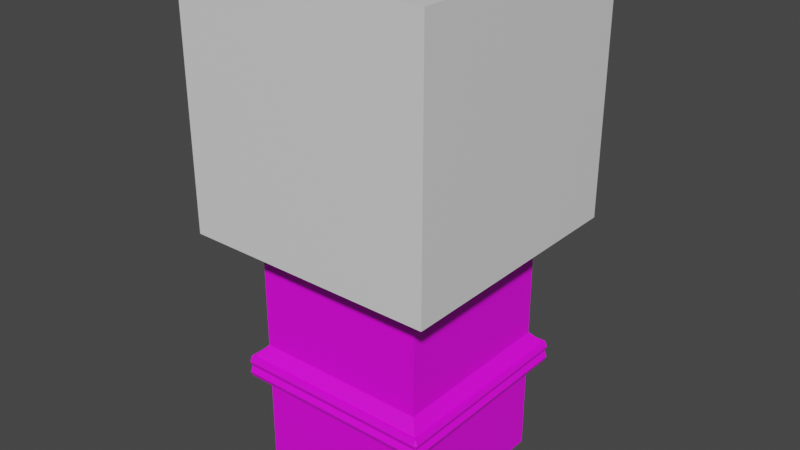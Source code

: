 # Source: Pilastra_cortada.blend  (saved by Blender 2.82.7; exported with 4.5.12 LTS)
import bpy
from mathutils import Matrix  # noqa: F401  (used for matrix-valued properties, if any)

bpy.ops.wm.read_factory_settings(use_empty=True)
scene = bpy.context.scene
scene.name = 'Scene'

# ---- collections
col_referencia = bpy.data.collections.new('Referencia'); scene.collection.children.link(col_referencia)
col_objetos = bpy.data.collections.new('Objetos'); scene.collection.children.link(col_objetos)
col_pilastra = bpy.data.collections.new('Pilastra'); col_objetos.children.link(col_pilastra)

# ---- images (referenced by path relative to the original .blend; pixels are not part of the script)
import os
ASSET_DIR = os.environ.get("B2B_ASSET_DIR", "")  # directory of the original .blend (textures are referenced by path, not embedded)
HERE = os.path.dirname(os.path.abspath(__file__))  # packed textures are extracted next to this script under _unpacked/

def load_image(name, relpath, width, height, colorspace="sRGB"):
    """Load a texture the original file referenced (path relative to the .blend, or extracted next to this script)."""
    p = next((c for c in (os.path.join(HERE, relpath), os.path.join(ASSET_DIR, relpath)) if relpath and os.path.exists(c)), "")
    if p:
        img = bpy.data.images.load(p, check_existing=True)
        img.name = name
    else:  # same state as the original file: an image datablock whose file is absent (Cycles renders it pink)
        img = bpy.data.images.new(name, width, height)
        img.source = "FILE"
        img.filepath = "//" + (relpath or name)
    img.colorspace_settings.name = colorspace
    return img
img_texture___pilastracima = load_image('Texture - PilastraCima', 'Texture - PilastraCima.png', 1024, 1024, 'sRGB')
img_texture___pilastrabase = load_image('Texture - PilastraBase', 'Texture - PilastraBase.png', 1024, 1024, 'sRGB')

# ---- materials (node trees are filled in below, after node groups)
mat_boxreference_012 = bpy.data.materials.new('BoxReference.012')
mat_boxreference_012.use_transparent_shadow = False
mat_boxreference_012.diffuse_color = (0.8, 0.8, 0.8, 0.0)
mat_mat_pilatracima = bpy.data.materials.new('Mat_PilatraCima')
mat_mat_pilatracima.use_transparent_shadow = False
mat_mat_pilastrabase = bpy.data.materials.new('Mat_PilastraBase')
mat_mat_pilastrabase.use_transparent_shadow = False

# ---- material node trees
mat_boxreference_012.use_nodes = True; mat_boxreference_012.node_tree.nodes.clear()
_N = mat_boxreference_012.node_tree.nodes; _L = mat_boxreference_012.node_tree.links
n0 = _N.new('ShaderNodeOutputMaterial'); n0.name = 'Material Output'; n0.location = (300, 300)
n1 = _N.new('ShaderNodeBsdfPrincipled'); n1.name = 'Principled BSDF'; n1.location = (10, 300)
n1.distribution = 'GGX'
n1.subsurface_method = 'BURLEY'
n1.inputs[3].default_value = 1.45
n1.inputs[27].default_value = (0.0, 0.0, 0.0, 1.0)
n1.inputs[28].default_value = 1.0
_L.new(n1.outputs[0], n0.inputs[0])
n0.is_active_output = True
mat_mat_pilatracima.use_nodes = True; mat_mat_pilatracima.node_tree.nodes.clear()
_N = mat_mat_pilatracima.node_tree.nodes; _L = mat_mat_pilatracima.node_tree.links
n0 = _N.new('ShaderNodeOutputMaterial'); n0.name = 'Material Output'; n0.location = (300, 300)
n1 = _N.new('ShaderNodeBsdfPrincipled'); n1.name = 'Principled BSDF'; n1.location = (10, 300)
n1.distribution = 'GGX'
n1.subsurface_method = 'BURLEY'
n1.inputs[3].default_value = 1.45
n1.inputs[27].default_value = (0.0, 0.0, 0.0, 1.0)
n1.inputs[28].default_value = 1.0
n2 = _N.new('ShaderNodeTexImage'); n2.name = 'Image Texture'; n2.location = (-280, 280)
n2.image = img_texture___pilastracima
_L.new(n1.outputs[0], n0.inputs[0])
_L.new(n2.outputs[0], n1.inputs[0])
n0.is_active_output = True
mat_mat_pilastrabase.use_nodes = True; mat_mat_pilastrabase.node_tree.nodes.clear()
_N = mat_mat_pilastrabase.node_tree.nodes; _L = mat_mat_pilastrabase.node_tree.links
n0 = _N.new('ShaderNodeOutputMaterial'); n0.name = 'Material Output'; n0.location = (300, 300)
n1 = _N.new('ShaderNodeBsdfPrincipled'); n1.name = 'Principled BSDF'; n1.location = (10, 300)
n1.distribution = 'GGX'
n1.subsurface_method = 'BURLEY'
n1.inputs[3].default_value = 1.45
n1.inputs[27].default_value = (0.0, 0.0, 0.0, 1.0)
n1.inputs[28].default_value = 1.0
n2 = _N.new('ShaderNodeTexImage'); n2.name = 'Image Texture'; n2.location = (-280, 280)
n2.image = img_texture___pilastrabase
_L.new(n1.outputs[0], n0.inputs[0])
_L.new(n2.outputs[0], n1.inputs[0])
n0.is_active_output = True

# ---- world
world_world = bpy.data.worlds.new('World'); scene.world = world_world
world_world.use_nodes = True; world_world.node_tree.nodes.clear()
_N = world_world.node_tree.nodes; _L = world_world.node_tree.links
n0 = _N.new('ShaderNodeOutputWorld'); n0.name = 'World Output'; n0.location = (300, 300)
n1 = _N.new('ShaderNodeBackground'); n1.name = 'Background'; n1.location = (10, 300)
n1.inputs[0].default_value = (0.05088, 0.05088, 0.05088, 1.0)
_L.new(n1.outputs[0], n0.inputs[0])
n0.is_active_output = True
world_world.color = (0.05088, 0.05088, 0.05088)
world_world.use_sun_shadow = False
world_world.sun_shadow_jitter_overblur = 0.0

# ---- meshes
me_cube_028 = bpy.data.meshes.new('Cube.028')
me_cube_028.from_pydata([(-5.0, -5.0, 0.0), (-5.0, -5.0, 10.0), (-5.0, 5.0, 0.0), (-5.0, 5.0, 10.0), (5.0, -5.0, 0.0), (5.0, -5.0, 10.0), (5.0, 5.0, 0.0), (5.0, 5.0, 10.0)], [], [(0, 1, 3, 2), (2, 3, 7, 6), (6, 7, 5, 4), (4, 5, 1, 0), (2, 6, 4, 0), (7, 3, 1, 5)])
_uv = me_cube_028.uv_layers.new(name='UVMap')
_uv.uv.foreach_set('vector', [0.375, 0.0, 0.625, 0.0, 0.625, 0.25, 0.375, 0.25, 0.375, 0.25, 0.625, 0.25, 0.625, 0.5, 0.375, 0.5, 0.375, 0.5, 0.625, 0.5, 0.625, 0.75, 0.375, 0.75, 0.375, 0.75, 0.625, 0.75, 0.625, 1.0, 0.375, 1.0, 0.125, 0.5, 0.375, 0.5, 0.375, 0.75, 0.125, 0.75, 0.625, 0.5, 0.875, 0.5, 0.875, 0.75, 0.625, 0.75])
me_cube_028.materials.append(mat_boxreference_012)
me_cube_028.use_remesh_fix_poles = True
me_cube_028.use_remesh_preserve_attributes = False
me_cube_028.use_mirror_vertex_groups = False
me_cube_028.update()
me_cube_029 = bpy.data.meshes.new('Cube.029')
me_cube_029.from_pydata([(-0.9098, -1.0, 1.143), (-0.9098, 1.0, 1.143), (1.0, -0.9098, 1.143), (0.9098, 1.0, 1.143), (-1.0, 1.0, -0.3395), (1.0, 1.0, -0.3395), (-1.0, 0.9098, 1.143), (1.0, 0.9098, 1.143), (0.9979, 1.0, 1.17), (0.9098, -1.0, 1.143), (1.0, 1.0, -0.3395), (-1.0, -0.9098, 1.143), (0.9979, -1.0, 1.17), (-1.002, -1.0, 1.17), (-1.002, 1.0, 1.17), (-1.0, 1.0, -0.3395), (-1.002, -1.0, -0.1044), (-1.002, 1.0, -0.1044), (0.9979, 1.0, -0.1044), (0.9979, -1.0, -0.1044), (-0.9118, 1.0, -0.1044), (0.9077, 1.0, -0.1044), (0.9979, 0.9098, -0.1044), (0.9979, -0.9098, -0.1044), (-0.9118, -1.0, -0.1044), (0.9077, -1.0, -0.1044), (-1.002, -0.9098, -0.1044), (-1.002, 0.9098, -0.1044)], [(4, 15), (5, 10)], [(26, 11, 6, 27), (20, 1, 3, 21), (22, 7, 2, 23), (25, 9, 0, 24), (8, 14, 13, 12), (3, 1, 14, 8), (21, 3, 8, 18), (2, 7, 8, 12), (23, 2, 12, 19), (24, 0, 13, 16), (0, 9, 12, 13), (6, 11, 13, 14), (27, 6, 14, 17), (11, 26, 16, 13), (9, 25, 19, 12), (7, 22, 18, 8), (1, 20, 17, 14), (23, 19, 25), (22, 23, 25, 24, 26, 27, 20, 21), (16, 26, 24), (17, 20, 27), (21, 18, 22)])
_uv = me_cube_029.uv_layers.new(name='UVMap')
_uv.uv.foreach_set('vector', [0.5936, 0.002977, 0.6241, 0.002977, 0.6241, 0.247, 0.5936, 0.247, 0.5936, 0.253, 0.6241, 0.253, 0.6241, 0.497, 0.5936, 0.497, 0.5936, 0.503, 0.6241, 0.503, 0.6241, 0.747, 0.5936, 0.747, 0.5936, 0.753, 0.6241, 0.753, 0.6241, 0.997, 0.5936, 0.997, 0.625, 0.5, 0.875, 0.5, 0.875, 0.75, 0.625, 0.75, 0.6241, 0.497, 0.6241, 0.253, 0.625, 0.25, 0.625, 0.5, 0.5936, 0.497, 0.6241, 0.497, 0.625, 0.5, 0.5933, 0.5, 0.6241, 0.747, 0.6241, 0.503, 0.625, 0.5, 0.625, 0.75, 0.5936, 0.747, 0.6241, 0.747, 0.625, 0.75, 0.5933, 0.75, 0.5936, 0.997, 0.6241, 0.997, 0.625, 1.0, 0.5933, 1.0, 0.6241, 0.997, 0.6241, 0.753, 0.625, 0.75, 0.625, 1.0, 0.6241, 0.247, 0.6241, 0.002977, 0.625, 0.0, 0.625, 0.25, 0.5936, 0.247, 0.6241, 0.247, 0.625, 0.25, 0.5933, 0.25, 0.6241, 0.002977, 0.5936, 0.002977, 0.5933, 0.0, 0.625, 0.0, 0.6241, 0.753, 0.5936, 0.753, 0.5933, 0.75, 0.625, 0.75, 0.6241, 0.503, 0.5936, 0.503, 0.5933, 0.5, 0.625, 0.5, 0.6241, 0.253, 0.5936, 0.253, 0.5933, 0.25, 0.625, 0.25, 0.0, 0.0, 0.0, 0.0, 0.0, 0.0, 0.0, 0.0, 0.0, 0.0, 0.0, 0.0, 0.0, 0.0, 0.0, 0.0, 0.0, 0.0, 0.0, 0.0, 0.0, 0.0, 0.0, 0.0, 0.0, 0.0, 0.0, 0.0, 0.0, 0.0, 0.0, 0.0, 0.0, 0.0, 0.0, 0.0, 0.0, 0.0, 0.0, 0.0])
me_cube_029.materials.append(mat_mat_pilatracima)
me_cube_029.use_remesh_fix_poles = True
me_cube_029.use_remesh_preserve_attributes = False
me_cube_029.use_mirror_vertex_groups = False
me_cube_029.update()
me_cube_001 = bpy.data.meshes.new('Cube.001')
me_cube_001.from_pydata([(-0.9098, -1.0, -0.9762), (-0.9098, 1.0, -0.9762), (1.0, -0.9098, -0.9762), (0.9098, 1.0, -0.9762), (-0.9098, -1.0, -0.5333), (-1.0, -1.0, -0.4528), (-1.0, -1.0, -0.3961), (-0.9098, -1.0, -0.3156), (-0.9098, 1.0, -0.3156), (-1.0, 1.0, -0.3961), (-1.0, 1.0, -0.4528), (-0.9098, 1.0, -0.5333), (0.9098, 1.0, -0.3156), (1.0, 1.0, -0.3961), (1.0, 1.0, -0.4528), (0.9098, 1.0, -0.5333), (1.0, -0.9098, -0.3156), (1.0, -1.0, -0.3961), (1.0, -1.0, -0.4528), (1.0, -0.9098, -0.5333), (-1.11, -1.11, -0.3961), (-1.0, -1.0, -0.3395), (-1.0, 1.0, -0.3395), (-1.11, 1.11, -0.3961), (1.0, 1.0, -0.3395), (1.11, 1.11, -0.3961), (1.0, -1.0, -0.3395), (1.11, -1.11, -0.3961), (-1.165, -1.138, -0.4254), (-1.138, -1.138, -0.4528), (-1.138, -1.165, -0.4254), (-1.165, -1.138, -0.4235), (-1.138, -1.165, -0.4235), (-1.138, -1.138, -0.3961), (-1.165, 1.138, -0.4235), (-1.138, 1.138, -0.3961), (-1.138, 1.165, -0.4235), (-1.165, 1.138, -0.4254), (-1.138, 1.165, -0.4254), (-1.138, 1.138, -0.4528), (1.138, 1.165, -0.4235), (1.138, 1.138, -0.3961), (1.165, 1.138, -0.4235), (1.138, 1.165, -0.4254), (1.165, 1.138, -0.4254), (1.138, 1.138, -0.4528), (1.165, -1.138, -0.4235), (1.138, -1.138, -0.3961), (1.138, -1.165, -0.4235), (1.165, -1.138, -0.4254), (1.138, -1.165, -0.4254), (1.138, -1.138, -0.4528), (-1.167, -1.138, -0.4803), (-1.138, -1.138, -0.5095), (-1.138, -1.167, -0.4803), (-1.167, -1.138, -0.4819), (-1.138, -1.167, -0.4819), (-1.138, -1.138, -0.4528), (-1.167, 1.138, -0.4819), (-1.138, 1.138, -0.4528), (-1.138, 1.167, -0.4819), (-1.167, 1.138, -0.4803), (-1.138, 1.167, -0.4803), (-1.138, 1.138, -0.5095), (1.138, 1.167, -0.4819), (1.138, 1.138, -0.4528), (1.167, 1.138, -0.4819), (1.138, 1.167, -0.4803), (1.167, 1.138, -0.4803), (1.138, 1.138, -0.5095), (1.167, -1.138, -0.4819), (1.138, -1.138, -0.4528), (1.138, -1.167, -0.4819), (1.167, -1.138, -0.4803), (1.138, -1.167, -0.4803), (1.138, -1.138, -0.5095), (-1.0, 0.9098, -0.5333), (-1.0, 0.9098, -0.9762), (1.0, 0.9098, -0.9762), (1.0, 0.9098, -0.5333), (1.0, 1.0, -0.5095), (1.0, 1.0, -1.0), (0.9098, -1.0, -0.9762), (0.9098, -1.0, -0.5333), (1.0, -1.0, -0.5095), (1.0, -1.0, -1.0), (-1.0, -0.9098, -0.9762), (-1.0, -0.9098, -0.5333), (-1.0, 1.0, -1.0), (-1.0, -1.0, -1.0), (-1.0, 1.0, -0.5095), (-1.0, -1.0, -0.5095), (-1.0, 0.9098, -0.3156), (1.0, 0.9098, -0.3156), (1.0, 1.0, -0.3395), (0.9098, -1.0, -0.3156), (-1.0, -0.9098, -0.3156), (1.0, -1.0, -0.3395), (-1.0, -1.0, -0.3395), (-1.0, 1.0, -0.3395), (-1.002, -1.0, 0.2707), (-1.002, 1.0, 0.2707), (0.9976, 1.0, 0.2707), (0.9976, -1.0, 0.2707), (-0.9122, 1.0, 0.2707), (0.9074, 1.0, 0.2707), (0.9976, 0.9098, 0.2707), (0.9976, -0.9098, 0.2707), (-0.9122, -1.0, 0.2707), (0.9074, -1.0, 0.2707), (-1.002, -0.9098, 0.2707), (-1.002, 0.9098, 0.2707)], [], [(88, 81, 85, 89), (82, 83, 4, 0), (18, 5, 57, 71), (17, 97, 98, 6), (78, 79, 19, 2), (10, 14, 65, 59), (44, 42, 46, 49), (13, 94, 97, 17), (1, 11, 15, 3), (38, 36, 40, 43), (9, 99, 94, 13), (86, 87, 76, 77), (68, 66, 70, 73), (6, 9, 35, 33), (6, 98, 99, 9), (99, 98, 21, 22), (17, 6, 20, 27), (94, 99, 22, 24), (97, 94, 24, 26), (6, 9, 23, 20), (98, 97, 26, 21), (9, 13, 25, 23), (13, 17, 27, 25), (26, 24, 25, 27), (24, 22, 23, 25), (22, 21, 20, 23), (21, 26, 27, 20), (10, 5, 29, 39), (13, 17, 47, 41), (9, 13, 41, 35), (50, 48, 32, 30), (17, 6, 33, 47), (28, 31, 34, 37), (14, 10, 39, 45), (18, 14, 45, 51), (28, 29, 30), (31, 32, 33), (34, 35, 36), (37, 38, 39), (40, 41, 42), (43, 44, 45), (46, 47, 48), (49, 50, 51), (30, 32, 31, 28), (36, 38, 37, 34), (42, 44, 43, 40), (48, 50, 49, 46), (50, 30, 29, 51), (47, 33, 32, 48), (44, 49, 51, 45), (41, 47, 46, 42), (38, 43, 45, 39), (35, 41, 40, 36), (28, 37, 39, 29), (33, 35, 34, 31), (5, 18, 51, 29), (90, 91, 53, 63), (14, 18, 71, 65), (80, 90, 63, 69), (74, 72, 56, 54), (62, 60, 64, 67), (84, 80, 69, 75), (91, 84, 75, 53), (5, 10, 59, 57), (52, 53, 54), (55, 56, 57), (58, 59, 60), (61, 62, 63), (64, 65, 66), (67, 68, 69), (70, 71, 72), (73, 74, 75), (54, 56, 55, 52), (60, 62, 61, 58), (66, 68, 67, 64), (72, 74, 73, 70), (74, 54, 53, 75), (71, 57, 56, 72), (68, 73, 75, 69), (65, 71, 70, 66), (62, 67, 69, 63), (59, 65, 64, 60), (52, 61, 63, 53), (57, 59, 58, 55), (52, 55, 58, 61), (11, 1, 88, 90), (1, 3, 81, 88), (3, 15, 80, 81), (15, 11, 90, 80), (79, 78, 81, 80), (78, 2, 85, 81), (2, 19, 84, 85), (19, 79, 80, 84), (83, 82, 85, 84), (82, 0, 89, 85), (0, 4, 91, 89), (4, 83, 84, 91), (86, 77, 88, 89), (77, 76, 90, 88), (87, 86, 89, 91), (76, 87, 91, 90), (104, 8, 99, 101), (8, 12, 94, 99), (106, 93, 94, 102), (93, 16, 97, 94), (109, 95, 97, 103), (95, 7, 98, 97), (110, 96, 98, 100), (96, 92, 99, 98), (92, 111, 101, 99), (7, 108, 100, 98), (16, 107, 103, 97), (12, 105, 102, 94), (95, 109, 108, 7), (93, 106, 107, 16), (8, 104, 105, 12), (96, 110, 111, 92), (107, 109, 103), (102, 105, 106), (110, 100, 108), (105, 104, 111, 110, 108, 109, 107, 106), (101, 111, 104)])
_uv = me_cube_001.uv_layers.new(name='UVMap')
_uv.uv.foreach_set('vector', [0.125, 0.5, 0.375, 0.5, 0.375, 0.75, 0.125, 0.75, 0.3774, 0.753, 0.4226, 0.753, 0.4226, 0.997, 0.3774, 0.997, 0.475, 0.75, 0.475, 1.0, 0.475, 1.0, 0.475, 0.75, 0.525, 0.75, 0.575, 0.75, 0.575, 1.0, 0.525, 1.0, 0.3774, 0.503, 0.4226, 0.503, 0.4226, 0.747, 0.3774, 0.747, 0.475, 0.25, 0.475, 0.5, 0.475, 0.5, 0.475, 0.25, 0.9028, 0.5029, 0.9044, 0.5029, 0.9044, 0.7471, 0.9028, 0.7471, 0.525, 0.5, 0.575, 0.5, 0.575, 0.75, 0.525, 0.75, 0.3774, 0.253, 0.4226, 0.253, 0.4226, 0.497, 0.3774, 0.497, 0.9028, 0.2529, 0.9044, 0.2529, 0.9044, 0.4971, 0.9028, 0.4971, 0.525, 0.25, 0.575, 0.25, 0.575, 0.5, 0.525, 0.5, 0.3774, 0.002977, 0.4226, 0.002977, 0.4226, 0.247, 0.3774, 0.247, 0.4507, 0.5031, 0.4493, 0.5031, 0.4493, 0.7469, 0.4507, 0.7469, 0.9507, 0.0, 0.9507, 0.25, 0.9507, 0.25, 0.9507, 0.0, 0.525, 0.0, 0.575, 0.0, 0.575, 0.25, 0.525, 0.25, 0.575, 0.25, 0.575, 0.0, 0.575, 0.0, 0.575, 0.25, 0.525, 0.75, 0.525, 1.0, 0.525, 1.0, 0.525, 0.75, 0.575, 0.5, 0.575, 0.25, 0.575, 0.25, 0.575, 0.5, 0.575, 0.75, 0.575, 0.5, 0.575, 0.5, 0.575, 0.75, 0.525, 0.0, 0.525, 0.25, 0.525, 0.25, 0.525, 0.0, 0.575, 1.0, 0.575, 0.75, 0.575, 0.75, 0.575, 1.0, 0.525, 0.25, 0.525, 0.5, 0.525, 0.5, 0.525, 0.25, 0.525, 0.5, 0.525, 0.75, 0.525, 0.75, 0.525, 0.5, 0.9786, 0.75, 0.9786, 0.5, 0.9286, 0.5, 0.9286, 0.75, 0.9786, 0.5, 0.9786, 0.25, 0.9286, 0.25, 0.9286, 0.5, 0.9786, 0.25, 0.9786, 0.0, 0.9286, 0.0, 0.9286, 0.25, 0.9786, 1.0, 0.9786, 0.75, 0.9286, 0.75, 0.9286, 1.0, 0.475, 0.25, 0.475, 0.0, 0.475, 0.0, 0.475, 0.25, 0.9507, 0.5, 0.9507, 0.75, 0.9507, 0.75, 0.9507, 0.5, 0.9507, 0.25, 0.9507, 0.5, 0.9507, 0.5, 0.9507, 0.25, 0.9028, 0.7529, 0.9044, 0.7529, 0.9044, 0.9971, 0.9028, 0.9971, 0.9507, 0.75, 0.9507, 1.0, 0.9507, 1.0, 0.9507, 0.75, 0.9028, 0.00294, 0.9044, 0.00294, 0.9044, 0.2471, 0.9028, 0.2471, 0.475, 0.5, 0.475, 0.25, 0.475, 0.25, 0.475, 0.5, 0.475, 0.75, 0.475, 0.5, 0.475, 0.5, 0.475, 0.75, 0.9028, 0.00294, 0.8786, 0.00294, 0.9028, 0.0, 0.9044, 0.00294, 0.9044, 0.0, 0.9286, 0.00294, 0.9044, 0.2471, 0.9286, 0.25, 0.9044, 0.2529, 0.9028, 0.2471, 0.9028, 0.2529, 0.8786, 0.25, 0.9044, 0.4971, 0.9286, 0.5, 0.9044, 0.5029, 0.9028, 0.4971, 0.9028, 0.5029, 0.8786, 0.5, 0.9044, 0.7471, 0.9286, 0.75, 0.9044, 0.7529, 0.9028, 0.7471, 0.9028, 0.7529, 0.8786, 0.75, 0.9028, 0.9971, 0.9044, 0.9971, 0.9044, 1.0, 0.9028, 1.0, 0.9044, 0.2529, 0.9028, 0.2529, 0.9028, 0.2471, 0.9044, 0.2471, 0.9044, 0.5029, 0.9028, 0.5029, 0.9028, 0.4971, 0.9044, 0.4971, 0.9044, 0.7529, 0.9028, 0.7529, 0.9028, 0.7471, 0.9044, 0.7471, 0.9028, 0.7529, 0.9028, 0.9971, 0.8786, 1.0, 0.8786, 0.75, 0.9286, 0.75, 0.9286, 1.0, 0.9044, 0.9971, 0.9044, 0.7529, 0.9028, 0.5029, 0.9028, 0.7471, 0.8786, 0.75, 0.8786, 0.5, 0.9286, 0.5, 0.9286, 0.75, 0.9044, 0.7471, 0.9044, 0.5029, 0.9028, 0.2529, 0.9028, 0.4971, 0.8786, 0.5, 0.8786, 0.25, 0.9286, 0.25, 0.9286, 0.5, 0.9044, 0.4971, 0.9044, 0.2529, 0.9028, 0.00294, 0.9028, 0.2471, 0.8786, 0.25, 0.8786, 0.0, 0.9286, 0.0, 0.9286, 0.25, 0.9044, 0.2471, 0.9044, 0.00294, 0.475, 1.0, 0.475, 0.75, 0.475, 0.75, 0.475, 1.0, 0.8507, 0.25, 0.8507, 0.0, 0.8507, 0.0, 0.8507, 0.25, 0.475, 0.5, 0.475, 0.75, 0.475, 0.75, 0.475, 0.5, 0.8507, 0.5, 0.8507, 0.25, 0.8507, 0.25, 0.8507, 0.5, 0.8543, 0.7531, 0.8529, 0.7531, 0.8529, 0.9969, 0.8543, 0.9969, 0.8543, 0.2531, 0.8529, 0.2531, 0.8529, 0.4969, 0.8543, 0.4969, 0.8507, 0.75, 0.8507, 0.5, 0.8507, 0.5, 0.8507, 0.75, 0.8507, 1.0, 0.8507, 0.75, 0.8507, 0.75, 0.8507, 1.0, 0.475, 0.0, 0.475, 0.25, 0.475, 0.25, 0.475, 0.0, 0.8543, 0.003111, 0.8286, 0.003111, 0.8543, 0.0, 0.8529, 0.003111, 0.8529, 0.0, 0.8786, 0.003111, 0.8529, 0.2469, 0.8786, 0.25, 0.8529, 0.2531, 0.8543, 0.2469, 0.8543, 0.2531, 0.8286, 0.25, 0.8529, 0.4969, 0.8786, 0.5, 0.8529, 0.5031, 0.8543, 0.4969, 0.8543, 0.5031, 0.8286, 0.5, 0.8529, 0.7469, 0.8786, 0.75, 0.8529, 0.7531, 0.8543, 0.7469, 0.8543, 0.7531, 0.8286, 0.75, 0.8543, 0.9969, 0.8529, 0.9969, 0.8529, 1.0, 0.8543, 1.0, 0.8529, 0.2531, 0.8543, 0.2531, 0.8543, 0.2469, 0.8529, 0.2469, 0.8529, 0.5031, 0.8543, 0.5031, 0.8543, 0.4969, 0.8529, 0.4969, 0.8529, 0.7531, 0.8543, 0.7531, 0.8543, 0.7469, 0.8529, 0.7469, 0.8543, 0.7531, 0.8543, 0.9969, 0.8286, 1.0, 0.8286, 0.75, 0.8786, 0.75, 0.8786, 1.0, 0.8529, 0.9969, 0.8529, 0.7531, 0.8543, 0.5031, 0.8543, 0.7469, 0.8286, 0.75, 0.8286, 0.5, 0.8786, 0.5, 0.8786, 0.75, 0.8529, 0.7469, 0.8529, 0.5031, 0.8543, 0.2531, 0.8543, 0.4969, 0.8286, 0.5, 0.8286, 0.25, 0.8786, 0.25, 0.8786, 0.5, 0.8529, 0.4969, 0.8529, 0.2531, 0.8543, 0.003111, 0.8543, 0.2469, 0.8286, 0.25, 0.8286, 0.0, 0.8786, 0.0, 0.8786, 0.25, 0.8529, 0.2469, 0.8529, 0.003111, 0.8543, 0.003111, 0.8529, 0.003111, 0.8529, 0.2469, 0.8543, 0.2469, 0.4226, 0.253, 0.3774, 0.253, 0.375, 0.25, 0.425, 0.25, 0.3774, 0.253, 0.3774, 0.497, 0.375, 0.5, 0.375, 0.25, 0.3774, 0.497, 0.4226, 0.497, 0.425, 0.5, 0.375, 0.5, 0.4226, 0.497, 0.4226, 0.253, 0.425, 0.25, 0.425, 0.5, 0.4226, 0.503, 0.3774, 0.503, 0.375, 0.5, 0.425, 0.5, 0.3774, 0.503, 0.3774, 0.747, 0.375, 0.75, 0.375, 0.5, 0.3774, 0.747, 0.4226, 0.747, 0.425, 0.75, 0.375, 0.75, 0.4226, 0.747, 0.4226, 0.503, 0.425, 0.5, 0.425, 0.75, 0.4226, 0.753, 0.3774, 0.753, 0.375, 0.75, 0.425, 0.75, 0.3774, 0.753, 0.3774, 0.997, 0.375, 1.0, 0.375, 0.75, 0.3774, 0.997, 0.4226, 0.997, 0.425, 1.0, 0.375, 1.0, 0.4226, 0.997, 0.4226, 0.753, 0.425, 0.75, 0.425, 1.0, 0.3774, 0.002977, 0.3774, 0.247, 0.375, 0.25, 0.375, 0.0, 0.3774, 0.247, 0.4226, 0.247, 0.425, 0.25, 0.375, 0.25, 0.4226, 0.002977, 0.3774, 0.002977, 0.375, 0.0, 0.425, 0.0, 0.4226, 0.247, 0.4226, 0.002977, 0.425, 0.0, 0.425, 0.25, 0.5936, 0.253, 0.5759, 0.253, 0.575, 0.25, 0.5933, 0.25, 0.5759, 0.253, 0.5759, 0.497, 0.575, 0.5, 0.575, 0.25, 0.5936, 0.503, 0.5759, 0.503, 0.575, 0.5, 0.5933, 0.5, 0.5759, 0.503, 0.5759, 0.747, 0.575, 0.75, 0.575, 0.5, 0.5936, 0.753, 0.5759, 0.753, 0.575, 0.75, 0.5933, 0.75, 0.5759, 0.753, 0.5759, 0.997, 0.575, 1.0, 0.575, 0.75, 0.5936, 0.002977, 0.5759, 0.002977, 0.575, 0.0, 0.5933, 0.0, 0.5759, 0.002977, 0.5759, 0.247, 0.575, 0.25, 0.575, 0.0, 0.5759, 0.247, 0.5936, 0.247, 0.5933, 0.25, 0.575, 0.25, 0.5759, 0.997, 0.5936, 0.997, 0.5933, 1.0, 0.575, 1.0, 0.5759, 0.747, 0.5936, 0.747, 0.5933, 0.75, 0.575, 0.75, 0.5759, 0.497, 0.5936, 0.497, 0.5933, 0.5, 0.575, 0.5, 0.5759, 0.753, 0.5936, 0.753, 0.5936, 0.997, 0.5759, 0.997, 0.5759, 0.503, 0.5936, 0.503, 0.5936, 0.747, 0.5759, 0.747, 0.5759, 0.253, 0.5936, 0.253, 0.5936, 0.497, 0.5759, 0.497, 0.5759, 0.002977, 0.5936, 0.002977, 0.5936, 0.247, 0.5759, 0.247, 0.0, 0.0, 0.0, 0.0, 0.0, 0.0, 0.0, 0.0, 0.0, 0.0, 0.0, 0.0, 0.0, 0.0, 0.0, 0.0, 0.0, 0.0, 0.0, 0.0, 0.0, 0.0, 0.0, 0.0, 0.0, 0.0, 0.0, 0.0, 0.0, 0.0, 0.0, 0.0, 0.0, 0.0, 0.0, 0.0, 0.0, 0.0, 0.0, 0.0])
me_cube_001.materials.append(mat_mat_pilastrabase)
me_cube_001.use_remesh_fix_poles = True
me_cube_001.use_remesh_preserve_attributes = False
me_cube_001.use_mirror_vertex_groups = False
me_cube_001.update()

# ---- objects
ob_1x1x1_013 = bpy.data.objects.new('1x1x1.013', me_cube_028)
ob_pilastra = bpy.data.objects.new('Pilastra', me_cube_029)
ob_pilastra_001 = bpy.data.objects.new('Pilastra.001', me_cube_001)

# ---- transforms, parenting, visibility, modifiers, constraints
ob_1x1x1_013.location = (0.0, 0.0, 10.0)
ob_1x1x1_013.hide_select = True
ob_1x1x1_013.show_wire = True
ob_1x1x1_013.lineart.crease_threshold = 0.0
ob_pilastra.location = (0.00711, 0.0, 10.82)
ob_pilastra.scale = (3.466, 3.466, 7.848)
ob_pilastra.lineart.crease_threshold = 0.0
ob_pilastra_001.location = (0.008321, 0.0, 7.876)
ob_pilastra_001.scale = (3.466, 3.466, 7.848)
ob_pilastra_001.lineart.crease_threshold = 0.0

# ---- collection membership
col_referencia.objects.link(ob_1x1x1_013)
col_pilastra.objects.link(ob_pilastra)
col_pilastra.objects.link(ob_pilastra_001)

# ---- scene / render settings (as saved in the file)
scene.frame_start = 1; scene.frame_end = 250; scene.frame_set(0)
scene.render.engine = 'BLENDER_EEVEE_NEXT'
scene.cycles.use_denoising = False
scene.cycles.samples = 128
scene.cycles.sampling_pattern = 'TABULATED_SOBOL'
scene.cycles.use_adaptive_sampling = False
scene.cycles.use_light_tree = False
scene.view_settings.view_transform = 'Filmic'
bpy.context.view_layer.update()

# ---- added for rendering (the .blend has no active camera and no usable light): camera, sun
cam_auto = bpy.data.cameras.new('AutoCamera')
cam_auto.lens = 50.0
cam_auto.sensor_width = 36.0
cam_auto.clip_end = 1000.0
ob_auto_camera = bpy.data.objects.new('AutoCamera', cam_auto)
scene.collection.objects.link(ob_auto_camera)
ob_auto_camera.location = (22.6425, -27.171, 28.1278)
ob_auto_camera.rotation_euler = (1.09748, -7.21219e-08, 0.694738)
scene.camera = ob_auto_camera
light_auto_sun = bpy.data.lights.new('AutoSun', 'SUN')
light_auto_sun.energy = 3.0
light_auto_sun.angle = 0.0523599
ob_auto_sun = bpy.data.objects.new('AutoSun', light_auto_sun)
scene.collection.objects.link(ob_auto_sun)
ob_auto_sun.rotation_euler = (0.872665, 0.174533, 0.523599)
bpy.context.view_layer.update()
